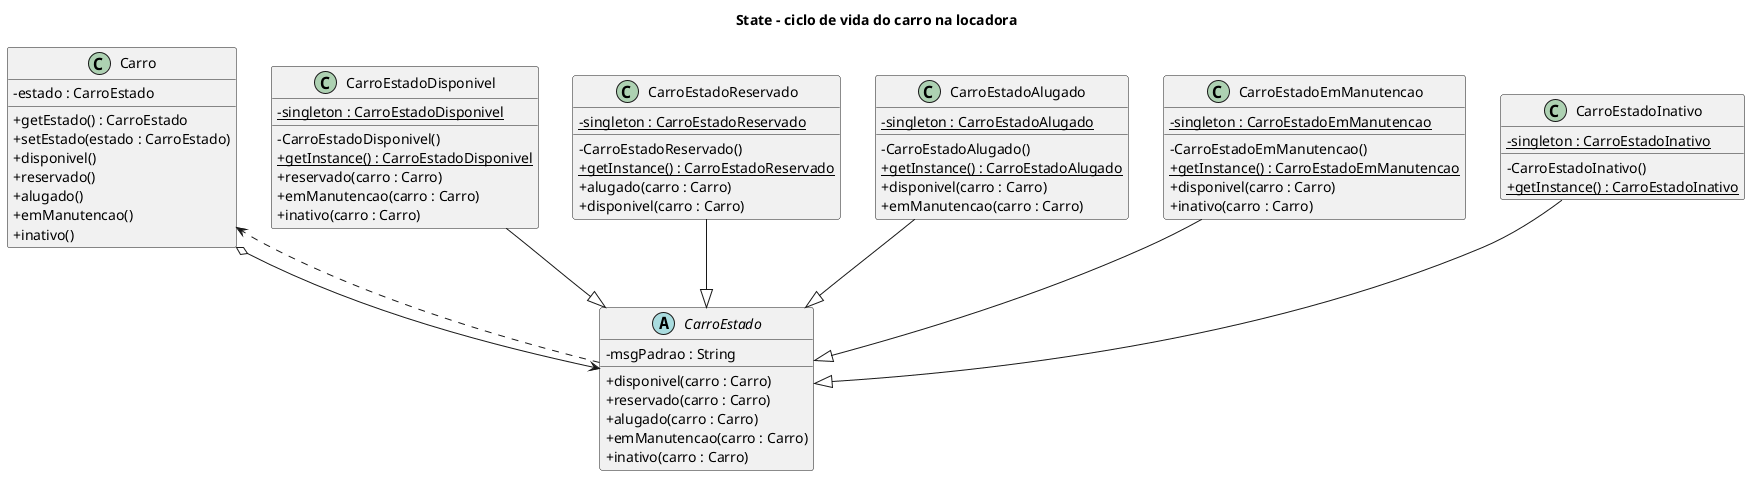

The diagram above was rendered by PlantUML. Its source (embedded in the PNG):
@startuml state-class-diagram
title State - ciclo de vida do carro na locadora

skinparam classAttributeIconSize 0
hide empty members

class Carro {
  - estado : CarroEstado
  + getEstado() : CarroEstado
  + setEstado(estado : CarroEstado)
  + disponivel()
  + reservado()
  + alugado()
  + emManutencao()
  + inativo()
}

abstract class CarroEstado {
  - msgPadrao : String
  + disponivel(carro : Carro)
  + reservado(carro : Carro)
  + alugado(carro : Carro)
  + emManutencao(carro : Carro)
  + inativo(carro : Carro)
}

class CarroEstadoDisponivel {
  - {static} singleton : CarroEstadoDisponivel
  - CarroEstadoDisponivel()
  + {static} getInstance() : CarroEstadoDisponivel
  + reservado(carro : Carro)
  + emManutencao(carro : Carro)
  + inativo(carro : Carro)
}

class CarroEstadoReservado {
  - {static} singleton : CarroEstadoReservado
  - CarroEstadoReservado()
  + {static} getInstance() : CarroEstadoReservado
  + alugado(carro : Carro)
  + disponivel(carro : Carro)
}

class CarroEstadoAlugado {
  - {static} singleton : CarroEstadoAlugado
  - CarroEstadoAlugado()
  + {static} getInstance() : CarroEstadoAlugado
  + disponivel(carro : Carro)
  + emManutencao(carro : Carro)
}

class CarroEstadoEmManutencao {
  - {static} singleton : CarroEstadoEmManutencao
  - CarroEstadoEmManutencao()
  + {static} getInstance() : CarroEstadoEmManutencao
  + disponivel(carro : Carro)
  + inativo(carro : Carro)
}

class CarroEstadoInativo {
  - {static} singleton : CarroEstadoInativo
  - CarroEstadoInativo()
  + {static} getInstance() : CarroEstadoInativo
}

Carro o--> CarroEstado
CarroEstado ..> Carro

CarroEstadoDisponivel --|> CarroEstado
CarroEstadoReservado --|> CarroEstado
CarroEstadoAlugado --|> CarroEstado
CarroEstadoEmManutencao --|> CarroEstado
CarroEstadoInativo --|> CarroEstado

@enduml